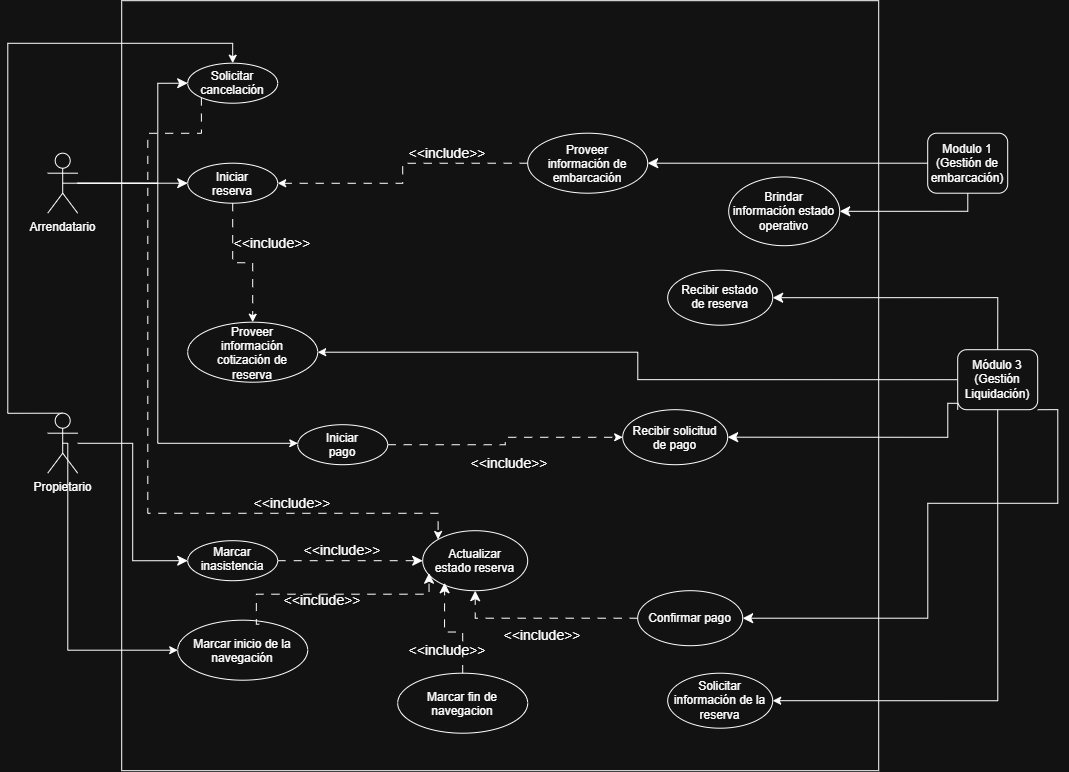

The diagram above was exported from draw.io. Its source (the exported page's mxGraphModel, read from the mxfile embedded in the PNG):
<mxGraphModel dx="1487" dy="805" grid="1" gridSize="10" guides="1" tooltips="1" connect="1" arrows="1" fold="1" page="1" pageScale="1" pageWidth="827" pageHeight="1169" math="0" shadow="0">
  <root>
    <mxCell id="0" />
    <mxCell id="1" parent="0" />
    <mxCell id="wrtPPClnWD1oZcSDWPjJ-1" parent="1" style="rounded=0;whiteSpace=wrap;html=1;" value="" vertex="1">
      <mxGeometry height="770" width="757" x="414" y="287.5" as="geometry" />
    </mxCell>
    <mxCell id="wrtPPClnWD1oZcSDWPjJ-4" edge="1" parent="1" source="wrtPPClnWD1oZcSDWPjJ-5" style="edgeStyle=orthogonalEdgeStyle;rounded=0;orthogonalLoop=1;jettySize=auto;html=1;entryX=0;entryY=0.5;entryDx=0;entryDy=0;fontSize=12;startSize=8;endSize=8;" target="wrtPPClnWD1oZcSDWPjJ-20">
      <mxGeometry relative="1" as="geometry" />
    </mxCell>
    <mxCell id="5WWMkXp47vMBtPeLQM0Y-1" edge="1" parent="1" source="wrtPPClnWD1oZcSDWPjJ-5" style="edgeStyle=orthogonalEdgeStyle;rounded=0;orthogonalLoop=1;jettySize=auto;html=1;exitX=0.5;exitY=0.5;exitDx=0;exitDy=0;exitPerimeter=0;entryX=0;entryY=0.5;entryDx=0;entryDy=0;" target="-qUQT7VMAaKKDc4QPKza-1">
      <mxGeometry relative="1" as="geometry">
        <Array as="points">
          <mxPoint x="360" y="730" />
          <mxPoint x="360" y="937" />
        </Array>
      </mxGeometry>
    </mxCell>
    <mxCell id="-qUQT7VMAaKKDc4QPKza-14" edge="1" parent="1" source="wrtPPClnWD1oZcSDWPjJ-5" style="edgeStyle=orthogonalEdgeStyle;rounded=0;orthogonalLoop=1;jettySize=auto;html=1;exitX=0.5;exitY=0;exitDx=0;exitDy=0;exitPerimeter=0;entryX=0.5;entryY=0;entryDx=0;entryDy=0;" target="wrtPPClnWD1oZcSDWPjJ-22">
      <mxGeometry relative="1" as="geometry">
        <Array as="points">
          <mxPoint x="300" y="700" />
          <mxPoint x="300" y="330" />
          <mxPoint x="525" y="330" />
        </Array>
      </mxGeometry>
    </mxCell>
    <mxCell id="wrtPPClnWD1oZcSDWPjJ-5" parent="1" style="shape=umlActor;verticalLabelPosition=bottom;verticalAlign=top;html=1;outlineConnect=0;" value="Propietario" vertex="1">
      <mxGeometry height="60" width="30" x="340" y="700" as="geometry" />
    </mxCell>
    <mxCell id="wrtPPClnWD1oZcSDWPjJ-7" edge="1" parent="1" source="wrtPPClnWD1oZcSDWPjJ-10" style="edgeStyle=none;curved=1;rounded=0;orthogonalLoop=1;jettySize=auto;html=1;fontSize=12;startSize=8;endSize=8;" target="wrtPPClnWD1oZcSDWPjJ-13">
      <mxGeometry relative="1" as="geometry" />
    </mxCell>
    <mxCell id="wrtPPClnWD1oZcSDWPjJ-8" edge="1" parent="1" source="wrtPPClnWD1oZcSDWPjJ-10" style="edgeStyle=orthogonalEdgeStyle;rounded=0;orthogonalLoop=1;jettySize=auto;html=1;entryX=0;entryY=0.5;entryDx=0;entryDy=0;fontSize=12;startSize=8;endSize=8;" target="wrtPPClnWD1oZcSDWPjJ-22">
      <mxGeometry relative="1" as="geometry">
        <Array as="points">
          <mxPoint x="450" y="470" />
          <mxPoint x="450" y="370" />
        </Array>
      </mxGeometry>
    </mxCell>
    <mxCell id="wrtPPClnWD1oZcSDWPjJ-9" edge="1" parent="1" source="wrtPPClnWD1oZcSDWPjJ-10" style="edgeStyle=orthogonalEdgeStyle;rounded=0;orthogonalLoop=1;jettySize=auto;html=1;exitX=0.5;exitY=0.5;exitDx=0;exitDy=0;exitPerimeter=0;entryX=0;entryY=0.5;entryDx=0;entryDy=0;" target="wrtPPClnWD1oZcSDWPjJ-28">
      <mxGeometry relative="1" as="geometry">
        <Array as="points">
          <mxPoint x="450" y="470" />
          <mxPoint x="450" y="730" />
          <mxPoint x="590" y="730" />
        </Array>
      </mxGeometry>
    </mxCell>
    <mxCell id="wrtPPClnWD1oZcSDWPjJ-10" parent="1" style="shape=umlActor;verticalLabelPosition=bottom;verticalAlign=top;html=1;outlineConnect=0;" value="Arrendatario" vertex="1">
      <mxGeometry height="60" width="30" x="340" y="440" as="geometry" />
    </mxCell>
    <mxCell id="wrtPPClnWD1oZcSDWPjJ-13" parent="1" style="ellipse;whiteSpace=wrap;html=1;shapeInside=1;" value="Iniciar reserva" vertex="1">
      <mxGeometry height="40" width="90" x="480" y="450" as="geometry" />
    </mxCell>
    <mxCell id="wrtPPClnWD1oZcSDWPjJ-16" parent="1" style="ellipse;whiteSpace=wrap;html=1;shapeInside=1;" value="Recibir solicitud de pago&lt;div&gt;&lt;br/&gt;&lt;/div&gt;" vertex="1">
      <mxGeometry height="55" width="105" x="915" y="696.5" as="geometry" />
    </mxCell>
    <mxCell id="wrtPPClnWD1oZcSDWPjJ-18" parent="1" style="ellipse;whiteSpace=wrap;html=1;shapeInside=1;" value="&lt;div&gt;Actualizar estado reserva&lt;/div&gt;" vertex="1">
      <mxGeometry height="60" width="105" x="715" y="817.5" as="geometry" />
    </mxCell>
    <mxCell id="wrtPPClnWD1oZcSDWPjJ-19" edge="1" parent="1" source="wrtPPClnWD1oZcSDWPjJ-20" style="edgeStyle=orthogonalEdgeStyle;rounded=0;orthogonalLoop=1;jettySize=auto;html=1;exitX=1;exitY=0.5;exitDx=0;exitDy=0;fontSize=12;startSize=8;endSize=8;dashed=1;dashPattern=8 8;" target="wrtPPClnWD1oZcSDWPjJ-18">
      <mxGeometry relative="1" as="geometry">
        <mxPoint x="672.5" y="670" as="targetPoint" />
      </mxGeometry>
    </mxCell>
    <mxCell id="wrtPPClnWD1oZcSDWPjJ-20" parent="1" style="ellipse;whiteSpace=wrap;html=1;shapeInside=1;" value="Marcar inasistencia" vertex="1">
      <mxGeometry height="40" width="90" x="480" y="827.5" as="geometry" />
    </mxCell>
    <mxCell id="wrtPPClnWD1oZcSDWPjJ-21" edge="1" parent="1" source="wrtPPClnWD1oZcSDWPjJ-22" style="edgeStyle=none;curved=1;rounded=0;orthogonalLoop=1;jettySize=auto;html=1;exitX=1;exitY=0.5;exitDx=0;exitDy=0;fontSize=12;startSize=8;endSize=8;dashed=1;dashPattern=8 8;">
      <mxGeometry relative="1" as="geometry" />
    </mxCell>
    <mxCell id="8xU6zZZUlUT07xP2xwBv-1" edge="1" parent="1" source="wrtPPClnWD1oZcSDWPjJ-22" style="edgeStyle=orthogonalEdgeStyle;rounded=0;orthogonalLoop=1;jettySize=auto;html=1;exitX=0;exitY=1;exitDx=0;exitDy=0;entryX=0;entryY=0;entryDx=0;entryDy=0;dashed=1;dashPattern=8 8;" target="wrtPPClnWD1oZcSDWPjJ-18">
      <mxGeometry relative="1" as="geometry">
        <Array as="points">
          <mxPoint x="493.2" y="420" />
          <mxPoint x="440" y="420" />
          <mxPoint x="440" y="800" />
          <mxPoint x="730.6" y="800" />
        </Array>
      </mxGeometry>
    </mxCell>
    <mxCell id="wrtPPClnWD1oZcSDWPjJ-22" parent="1" style="ellipse;whiteSpace=wrap;html=1;shapeInside=1;" value="Solicitar cancelación&lt;div&gt;&lt;br&gt;&lt;/div&gt;" vertex="1">
      <mxGeometry height="40" width="90" x="480" y="350" as="geometry" />
    </mxCell>
    <mxCell id="WJ7h9D6ck9IIVMYYQ87A-1" edge="1" parent="1" source="wrtPPClnWD1oZcSDWPjJ-28" style="edgeStyle=orthogonalEdgeStyle;rounded=0;orthogonalLoop=1;jettySize=auto;html=1;exitX=1;exitY=0.5;exitDx=0;exitDy=0;dashed=1;dashPattern=8 8;" target="wrtPPClnWD1oZcSDWPjJ-16">
      <mxGeometry relative="1" as="geometry" />
    </mxCell>
    <mxCell id="wrtPPClnWD1oZcSDWPjJ-28" parent="1" style="ellipse;whiteSpace=wrap;html=1;shapeInside=1;" value="Iniciar pago" vertex="1">
      <mxGeometry height="40" width="90" x="590" y="711.5" as="geometry" />
    </mxCell>
    <mxCell id="wrtPPClnWD1oZcSDWPjJ-30" parent="1" style="text;html=1;whiteSpace=wrap;strokeColor=none;fillColor=none;align=center;verticalAlign=middle;rounded=0;fontSize=14;rotation=0;" value="&amp;lt;&amp;lt;include&amp;gt;&amp;gt;" vertex="1">
      <mxGeometry height="20" width="50" x="777" y="740" as="geometry" />
    </mxCell>
    <mxCell id="kAcORK-uCnlaqTpz25Fc-2" edge="1" parent="1" source="wrtPPClnWD1oZcSDWPjJ-31" style="edgeStyle=orthogonalEdgeStyle;rounded=0;orthogonalLoop=1;jettySize=auto;html=1;entryX=1;entryY=0.5;entryDx=0;entryDy=0;fontSize=12;startSize=8;endSize=8;" target="_GW2NfmF9cA1GV9c54Ck-1">
      <mxGeometry relative="1" as="geometry">
        <Array as="points">
          <mxPoint x="1260" y="498.16" />
        </Array>
      </mxGeometry>
    </mxCell>
    <mxCell id="wrtPPClnWD1oZcSDWPjJ-31" parent="1" style="rounded=1;whiteSpace=wrap;html=1;" value="Modulo 1 (Gestión de embarcación)" vertex="1">
      <mxGeometry height="60" width="80" x="1220" y="420" as="geometry" />
    </mxCell>
    <mxCell id="wrtPPClnWD1oZcSDWPjJ-32" edge="1" parent="1" source="wrtPPClnWD1oZcSDWPjJ-31" style="edgeStyle=orthogonalEdgeStyle;rounded=0;orthogonalLoop=1;jettySize=auto;html=1;fontSize=12;startSize=8;endSize=8;exitX=0;exitY=0.5;exitDx=0;exitDy=0;entryX=1;entryY=0.5;entryDx=0;entryDy=0;endArrow=classic;endFill=1;startArrow=none;startFill=0;" target="wrtPPClnWD1oZcSDWPjJ-33">
      <mxGeometry relative="1" as="geometry">
        <mxPoint x="1010" y="460" as="sourcePoint" />
        <mxPoint x="1040" y="525" as="targetPoint" />
      </mxGeometry>
    </mxCell>
    <mxCell id="6cdJLv7m1wKpjPwCcfpW-1" edge="1" parent="1" source="wrtPPClnWD1oZcSDWPjJ-33" style="edgeStyle=orthogonalEdgeStyle;rounded=0;orthogonalLoop=1;jettySize=auto;html=1;exitX=0;exitY=0.5;exitDx=0;exitDy=0;dashed=1;dashPattern=8 8;" target="wrtPPClnWD1oZcSDWPjJ-13">
      <mxGeometry relative="1" as="geometry" />
    </mxCell>
    <mxCell id="wrtPPClnWD1oZcSDWPjJ-33" parent="1" style="ellipse;whiteSpace=wrap;html=1;shapeInside=1;" value="Proveer información de embarcación" vertex="1">
      <mxGeometry height="60" width="120" x="820" y="420" as="geometry" />
    </mxCell>
    <mxCell id="wrtPPClnWD1oZcSDWPjJ-35" parent="1" style="text;html=1;whiteSpace=wrap;strokeColor=none;fillColor=none;align=center;verticalAlign=middle;rounded=0;fontSize=14;rotation=0;" value="&amp;lt;&amp;lt;include&amp;gt;&amp;gt;" vertex="1">
      <mxGeometry height="20" width="50" x="715" y="430" as="geometry" />
    </mxCell>
    <mxCell id="wrtPPClnWD1oZcSDWPjJ-39" edge="1" parent="1" style="edgeStyle=orthogonalEdgeStyle;rounded=0;orthogonalLoop=1;jettySize=auto;html=1;innerLoopWaypoints=1;exitX=0.5;exitY=1;exitDx=0;exitDy=0;">
      <mxGeometry relative="1" as="geometry" />
    </mxCell>
    <mxCell id="wrtPPClnWD1oZcSDWPjJ-40" edge="1" parent="1" source="wrtPPClnWD1oZcSDWPjJ-22" style="edgeStyle=orthogonalEdgeStyle;rounded=0;orthogonalLoop=1;jettySize=auto;html=1;innerLoopWaypoints=1;exitX=0.5;exitY=1;exitDx=0;exitDy=0;" target="wrtPPClnWD1oZcSDWPjJ-22">
      <mxGeometry relative="1" as="geometry" />
    </mxCell>
    <mxCell id="wrtPPClnWD1oZcSDWPjJ-41" parent="1" style="text;html=1;whiteSpace=wrap;strokeColor=none;fillColor=none;align=center;verticalAlign=middle;rounded=0;fontSize=14;rotation=0;" value="&amp;lt;&amp;lt;include&amp;gt;&amp;gt;" vertex="1">
      <mxGeometry height="20" width="50" x="610" y="827.5" as="geometry" />
    </mxCell>
    <mxCell id="wrtPPClnWD1oZcSDWPjJ-44" edge="1" parent="1" source="wrtPPClnWD1oZcSDWPjJ-45" style="edgeStyle=orthogonalEdgeStyle;rounded=0;orthogonalLoop=1;jettySize=auto;html=1;exitX=0;exitY=0.5;exitDx=0;exitDy=0;entryX=1;entryY=0.5;entryDx=0;entryDy=0;" target="wrtPPClnWD1oZcSDWPjJ-48">
      <mxGeometry relative="1" as="geometry" />
    </mxCell>
    <mxCell id="tT00SO6mrnoYtxEejrJM-1" edge="1" parent="1" source="wrtPPClnWD1oZcSDWPjJ-45" style="edgeStyle=orthogonalEdgeStyle;rounded=0;orthogonalLoop=1;jettySize=auto;html=1;exitX=0;exitY=1;exitDx=0;exitDy=0;entryX=1;entryY=0.5;entryDx=0;entryDy=0;fontSize=12;startSize=8;endSize=8;" target="wrtPPClnWD1oZcSDWPjJ-16">
      <mxGeometry relative="1" as="geometry">
        <Array as="points">
          <mxPoint x="1240.05" y="690.05" />
          <mxPoint x="1240.05" y="724.05" />
        </Array>
      </mxGeometry>
    </mxCell>
    <mxCell id="fKfL4ezXA3LBquyY32X0-3" edge="1" parent="1" source="wrtPPClnWD1oZcSDWPjJ-45" style="edgeStyle=orthogonalEdgeStyle;rounded=0;orthogonalLoop=1;jettySize=auto;html=1;entryX=1;entryY=0.5;entryDx=0;entryDy=0;fontSize=12;startSize=8;endSize=8;exitX=1;exitY=1;exitDx=0;exitDy=0;" target="fKfL4ezXA3LBquyY32X0-1">
      <mxGeometry relative="1" as="geometry">
        <Array as="points">
          <mxPoint x="1350" y="790" />
          <mxPoint x="1220" y="790" />
          <mxPoint x="1220" y="905" />
        </Array>
      </mxGeometry>
    </mxCell>
    <mxCell id="6NtUtXBQnTrp5FlZtDAe-4" edge="1" parent="1" source="wrtPPClnWD1oZcSDWPjJ-45" style="edgeStyle=orthogonalEdgeStyle;rounded=0;orthogonalLoop=1;jettySize=auto;html=1;exitX=0.5;exitY=0;exitDx=0;exitDy=0;entryX=1;entryY=0.5;entryDx=0;entryDy=0;fontSize=12;startSize=8;endSize=8;" target="6NtUtXBQnTrp5FlZtDAe-1">
      <mxGeometry relative="1" as="geometry" />
    </mxCell>
    <mxCell id="BPVG3CxewpzDLQZUYb2Z-2" edge="1" parent="1" source="wrtPPClnWD1oZcSDWPjJ-45" style="edgeStyle=orthogonalEdgeStyle;rounded=0;orthogonalLoop=1;jettySize=auto;html=1;exitX=0.5;exitY=1;exitDx=0;exitDy=0;entryX=1;entryY=0.5;entryDx=0;entryDy=0;" target="BPVG3CxewpzDLQZUYb2Z-1">
      <mxGeometry relative="1" as="geometry" />
    </mxCell>
    <mxCell id="wrtPPClnWD1oZcSDWPjJ-45" parent="1" style="rounded=1;whiteSpace=wrap;html=1;" value="Módulo 3&lt;div&gt;(Gestión Liquidación)&lt;/div&gt;" vertex="1">
      <mxGeometry height="60" width="80" x="1250" y="636.5" as="geometry" />
    </mxCell>
    <mxCell id="wrtPPClnWD1oZcSDWPjJ-46" parent="1" style="text;html=1;whiteSpace=wrap;strokeColor=none;fillColor=none;align=center;verticalAlign=middle;rounded=0;fontSize=14;rotation=0;" value="&amp;lt;&amp;lt;include&amp;gt;&amp;gt;" vertex="1">
      <mxGeometry height="20" width="50" x="560" y="780" as="geometry" />
    </mxCell>
    <mxCell id="wrtPPClnWD1oZcSDWPjJ-47" edge="1" parent="1" source="wrtPPClnWD1oZcSDWPjJ-48" style="edgeStyle=orthogonalEdgeStyle;rounded=0;orthogonalLoop=1;jettySize=auto;html=1;exitX=0.5;exitY=0;exitDx=0;exitDy=0;entryX=0;entryY=1;entryDx=0;entryDy=0;dashed=1;dashPattern=8 8;">
      <mxGeometry relative="1" as="geometry" />
    </mxCell>
    <mxCell id="wrtPPClnWD1oZcSDWPjJ-48" parent="1" style="ellipse;whiteSpace=wrap;html=1;shapeInside=1;" value="Proveer información cotización de reserva" vertex="1">
      <mxGeometry height="60" width="130" x="480" y="609" as="geometry" />
    </mxCell>
    <mxCell id="fKfL4ezXA3LBquyY32X0-4" edge="1" parent="1" source="fKfL4ezXA3LBquyY32X0-1" style="edgeStyle=orthogonalEdgeStyle;rounded=0;orthogonalLoop=1;jettySize=auto;html=1;exitX=0;exitY=0.5;exitDx=0;exitDy=0;entryX=0.5;entryY=1;entryDx=0;entryDy=0;fontSize=12;startSize=8;endSize=8;dashed=1;dashPattern=8 8;" target="wrtPPClnWD1oZcSDWPjJ-18">
      <mxGeometry relative="1" as="geometry" />
    </mxCell>
    <mxCell id="fKfL4ezXA3LBquyY32X0-1" parent="1" style="ellipse;whiteSpace=wrap;html=1;shapeInside=1;" value="&lt;div&gt;Confirmar pago&lt;/div&gt;" vertex="1">
      <mxGeometry height="55" width="105" x="930" y="877.5" as="geometry" />
    </mxCell>
    <mxCell id="fKfL4ezXA3LBquyY32X0-5" connectable="0" parent="1" style="group" value="" vertex="1">
      <mxGeometry height="20" width="50" x="810" y="912.5" as="geometry" />
    </mxCell>
    <mxCell id="fKfL4ezXA3LBquyY32X0-6" parent="fKfL4ezXA3LBquyY32X0-5" style="text;html=1;whiteSpace=wrap;strokeColor=none;fillColor=none;align=center;verticalAlign=middle;rounded=0;fontSize=14;rotation=0;" value="&amp;lt;&amp;lt;include&amp;gt;&amp;gt;" vertex="1">
      <mxGeometry height="20" width="50" as="geometry" />
    </mxCell>
    <mxCell id="6NtUtXBQnTrp5FlZtDAe-1" parent="1" style="ellipse;whiteSpace=wrap;html=1;shapeInside=1;" value="Recibir estado de reserva" vertex="1">
      <mxGeometry height="55" width="105" x="960" y="557" as="geometry" />
    </mxCell>
    <mxCell id="BPVG3CxewpzDLQZUYb2Z-1" parent="1" style="ellipse;whiteSpace=wrap;html=1;shapeInside=1;" value="Solicitar información de la reserva&lt;div&gt;&lt;br/&gt;&lt;/div&gt;" vertex="1">
      <mxGeometry height="55" width="105" x="960" y="960" as="geometry" />
    </mxCell>
    <mxCell id="_GW2NfmF9cA1GV9c54Ck-1" parent="1" style="ellipse;whiteSpace=wrap;html=1;shapeInside=1;" value="Brindar información estado operativo" vertex="1">
      <mxGeometry height="68.75" width="111" x="1021" y="463.75" as="geometry" />
    </mxCell>
    <mxCell id="-qUQT7VMAaKKDc4QPKza-1" parent="1" style="ellipse;whiteSpace=wrap;html=1;shapeInside=1;" value="Marcar inicio de la navegación" vertex="1">
      <mxGeometry height="60" width="130" x="470" y="907" as="geometry" />
    </mxCell>
    <mxCell id="-qUQT7VMAaKKDc4QPKza-3" parent="1" style="ellipse;whiteSpace=wrap;html=1;shapeInside=1;" value="Marcar fin de navegacion" vertex="1">
      <mxGeometry height="60" width="130" x="690" y="960" as="geometry" />
    </mxCell>
    <mxCell id="-qUQT7VMAaKKDc4QPKza-7" edge="1" parent="1" source="-qUQT7VMAaKKDc4QPKza-3" style="edgeStyle=orthogonalEdgeStyle;rounded=0;orthogonalLoop=1;jettySize=auto;html=1;exitX=0.5;exitY=0;exitDx=0;exitDy=0;fontSize=12;startSize=8;endSize=8;dashed=1;dashPattern=8 8;entryX=0.209;entryY=0.868;entryDx=0;entryDy=0;entryPerimeter=0;" target="wrtPPClnWD1oZcSDWPjJ-18">
      <mxGeometry relative="1" as="geometry">
        <mxPoint x="700" y="910" as="sourcePoint" />
        <mxPoint x="796" y="947" as="targetPoint" />
      </mxGeometry>
    </mxCell>
    <mxCell id="-qUQT7VMAaKKDc4QPKza-8" parent="1" style="text;html=1;whiteSpace=wrap;strokeColor=none;fillColor=none;align=center;verticalAlign=middle;rounded=0;fontSize=14;rotation=0;" value="&amp;lt;&amp;lt;include&amp;gt;&amp;gt;" vertex="1">
      <mxGeometry height="20" width="50" x="715" y="927" as="geometry" />
    </mxCell>
    <mxCell id="-qUQT7VMAaKKDc4QPKza-11" edge="1" parent="1" source="-qUQT7VMAaKKDc4QPKza-1" style="edgeStyle=orthogonalEdgeStyle;rounded=0;orthogonalLoop=1;jettySize=auto;html=1;exitX=0.627;exitY=0.067;exitDx=0;exitDy=0;fontSize=12;startSize=8;endSize=8;dashed=1;dashPattern=8 8;exitPerimeter=0;" value="">
      <mxGeometry relative="1" as="geometry">
        <Array as="points">
          <mxPoint x="548.7" y="911" />
          <mxPoint x="548.7" y="881" />
          <mxPoint x="721.3" y="881" />
        </Array>
        <mxPoint x="548.74" y="912" as="sourcePoint" />
        <mxPoint x="721.29" y="860" as="targetPoint" />
      </mxGeometry>
    </mxCell>
    <mxCell id="-qUQT7VMAaKKDc4QPKza-12" parent="1" style="text;html=1;whiteSpace=wrap;strokeColor=none;fillColor=none;align=center;verticalAlign=middle;rounded=0;fontSize=14;rotation=0;" value="&amp;lt;&amp;lt;include&amp;gt;&amp;gt;" vertex="1">
      <mxGeometry height="20" width="50" x="590" y="877.5" as="geometry" />
    </mxCell>
    <mxCell id="3mT_FKVVvn65aqSqh7TG-1" edge="1" parent="1" source="wrtPPClnWD1oZcSDWPjJ-13" style="edgeStyle=orthogonalEdgeStyle;rounded=0;orthogonalLoop=1;jettySize=auto;html=1;exitX=0.5;exitY=1;exitDx=0;exitDy=0;entryX=0.5;entryY=0;entryDx=0;entryDy=0;dashed=1;dashPattern=8 8;" target="wrtPPClnWD1oZcSDWPjJ-48">
      <mxGeometry relative="1" as="geometry" />
    </mxCell>
    <mxCell id="3mT_FKVVvn65aqSqh7TG-2" parent="1" style="text;html=1;whiteSpace=wrap;strokeColor=none;fillColor=none;align=center;verticalAlign=middle;rounded=0;fontSize=14;" value="&amp;lt;&amp;lt;include&amp;gt;&amp;gt;" vertex="1">
      <mxGeometry height="20" width="50" x="540" y="520" as="geometry" />
    </mxCell>
  </root>
</mxGraphModel>